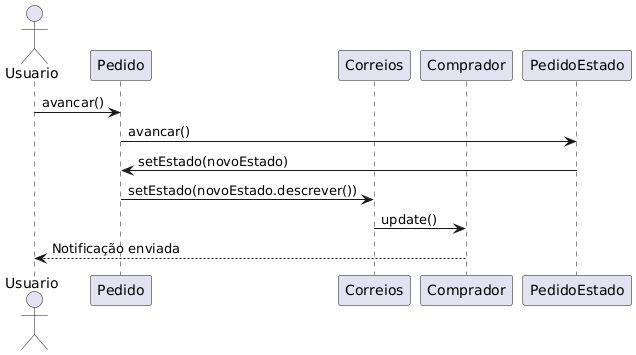

The diagram above was rendered by PlantUML. Its source (embedded in the PNG):
@startuml
actor Usuario
participant Pedido
participant Correios
participant Comprador

Usuario -> Pedido : avancar()
Pedido -> PedidoEstado : avancar()
PedidoEstado -> Pedido : setEstado(novoEstado)
Pedido -> Correios : setEstado(novoEstado.descrever())
Correios -> Comprador : update()
Comprador --> Usuario : Notificação enviada
@enduml